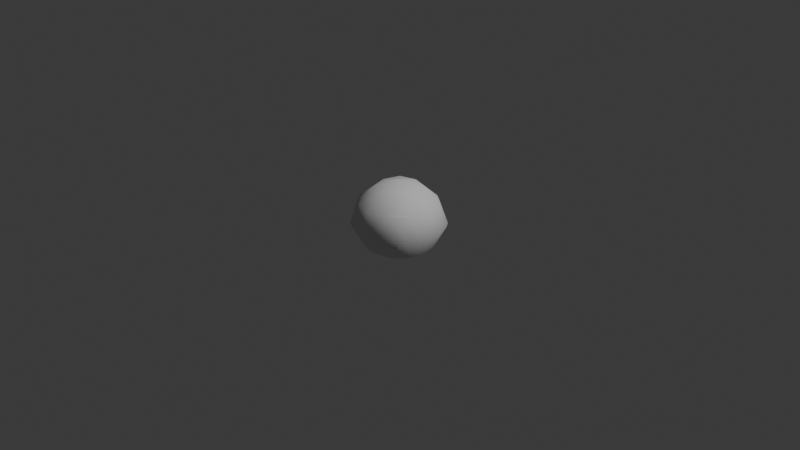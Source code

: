 # Source: rock-base.blend  (saved by Blender 4.1.10; exported with 4.5.12 LTS)
import bpy
from mathutils import Matrix  # noqa: F401  (used for matrix-valued properties, if any)

bpy.ops.wm.read_factory_settings(use_empty=True)
scene = bpy.context.scene
scene.name = 'Scene'

# ---- collections
col_collection = bpy.data.collections.new('Collection'); scene.collection.children.link(col_collection)

# ---- world
world_world = bpy.data.worlds.new('World'); scene.world = world_world
world_world.use_nodes = True; world_world.node_tree.nodes.clear()
_N = world_world.node_tree.nodes; _L = world_world.node_tree.links
n0 = _N.new('ShaderNodeOutputWorld'); n0.name = 'World Output'; n0.location = (300, 300)
n1 = _N.new('ShaderNodeBackground'); n1.name = 'Background'; n1.location = (10, 300)
n1.inputs[0].default_value = (0.05088, 0.05088, 0.05088, 1.0)
_L.new(n1.outputs[0], n0.inputs[0])
n0.is_active_output = True
world_world.color = (0.05088, 0.05088, 0.05088)
world_world.use_sun_shadow = False
world_world.sun_shadow_jitter_overblur = 0.0

# ---- cameras
cam_camera = bpy.data.cameras.new('Camera')
cam_camera.clip_end = 100.0
cam_camera.ortho_scale = 7.314

# ---- lights
light_light = bpy.data.lights.new('Light', 'POINT')
light_light.transmission_factor = 0.0
light_light.use_soft_falloff = False
light_light.energy = 1000.0
light_light.shadow_soft_size = 0.1
light_light.shadow_maximum_resolution = 0.006
light_light.use_absolute_resolution = True

# ---- meshes
me_plane = bpy.data.meshes.new('Plane')
me_plane.from_pydata([(-0.2686, -0.2686, -0.2593), (0.2686, -0.2686, -0.2593), (-0.2686, 0.2686, -0.2593), (0.2686, 0.2686, -0.2593), (-0.3264, 0.1632, -0.2593), (-0.3536, 1.624e-09, -0.2593), (-0.3264, -0.1632, -0.2593), (-0.1632, -0.3264, -0.2593), (2.533e-09, -0.3536, -0.2593), (0.1632, -0.3264, -0.2593), (0.3264, -0.1632, -0.2593), (0.3536, 1.624e-09, -0.2593), (0.3264, 0.1632, -0.2593), (0.1632, 0.3264, -0.2593), (2.533e-09, 0.3536, -0.2593), (-0.1632, 0.3264, -0.2593), (-0.2936, -0.3059, 0.2093), (2.059e-08, -0.4296, 0.2093), (0.2936, -0.3059, 0.2093), (-0.4173, -0.01231, 0.2093), (2.98e-08, -2.98e-08, 0.4343), (0.4173, -0.01231, 0.2093), (-0.2936, 0.2813, 0.2093), (-4.288e-09, 0.405, 0.2093), (0.2936, 0.2813, 0.2093), (-0.2979, 0.2234, -0.2593), (-0.3475, 0.08687, -0.2593), (-0.3475, -0.08687, -0.2593), (-0.2979, -0.2234, -0.2593), (-0.2234, -0.2979, -0.2593), (-0.08687, -0.3475, -0.2593), (0.08687, -0.3475, -0.2593), (0.2234, -0.2979, -0.2593), (0.2979, -0.2234, -0.2593), (0.3475, -0.08687, -0.2593), (0.3475, 0.08687, -0.2593), (0.2979, 0.2234, -0.2593), (0.2234, 0.2979, -0.2593), (0.08687, 0.3475, -0.2593), (-0.08687, 0.3475, -0.2593), (-0.2234, 0.2979, -0.2593), (-0.1848, -0.3819, 0.2093), (0.1848, -0.3819, 0.2093), (-0.3696, -0.1971, 0.2093), (2.952e-08, -0.2311, 0.3657), (0.3696, -0.1971, 0.2093), (-0.2311, -2.066e-08, 0.3657), (0.2311, -2.754e-08, 0.3657), (-0.3696, 0.1725, 0.2093), (1.575e-08, 0.2311, 0.3657), (0.3696, 0.1725, 0.2093), (-0.1848, 0.3573, 0.2093), (0.1848, 0.3573, 0.2093), (-0.27, -0.4049, -0.04227), (1.693e-08, -0.4718, -0.04227), (0.27, -0.4049, -0.04227), (0.4049, -0.27, -0.04227), (0.4718, -1.627e-08, -0.04227), (0.4049, 0.27, -0.04227), (0.27, 0.4049, -0.04227), (7.559e-09, 0.4718, -0.04227), (-0.27, 0.4049, -0.04227), (-0.4049, 0.27, -0.04227), (-0.4718, -1.158e-08, -0.04227), (-0.4049, -0.27, -0.04227), (-0.1742, -0.1742, 0.3657), (0.1742, -0.1742, 0.3657), (-0.1742, 0.1742, 0.3657), (0.1742, 0.1742, 0.3657), (-0.3501, -0.3501, -0.04227), (-0.1502, -0.4507, -0.04227), (0.1502, -0.4507, -0.04227), (0.3501, -0.3501, -0.04227), (0.4507, -0.1502, -0.04227), (0.4507, 0.1502, -0.04227), (0.3501, 0.3501, -0.04227), (0.1502, 0.4507, -0.04227), (-0.1502, 0.4507, -0.04227), (-0.3501, 0.3501, -0.04227), (-0.4507, 0.1502, -0.04227), (-0.4507, -0.1502, -0.04227)], [], [(16, 41, 65, 43), (41, 17, 44, 65), (65, 44, 20, 46), (43, 65, 46, 19), (17, 42, 66, 44), (42, 18, 45, 66), (66, 45, 21, 47), (44, 66, 47, 20), (19, 46, 67, 48), (46, 20, 49, 67), (67, 49, 23, 51), (48, 67, 51, 22), (20, 47, 68, 49), (47, 21, 50, 68), (68, 50, 24, 52), (49, 68, 52, 23), (0, 29, 69, 28), (29, 7, 53, 69), (69, 53, 16, 64), (28, 69, 64, 6), (7, 30, 70, 53), (30, 8, 54, 70), (70, 54, 17, 41), (53, 70, 41, 16), (8, 31, 71, 54), (31, 9, 55, 71), (71, 55, 18, 42), (54, 71, 42, 17), (9, 32, 72, 55), (32, 1, 33, 72), (72, 33, 10, 56), (55, 72, 56, 18), (18, 56, 73, 45), (56, 10, 34, 73), (73, 34, 11, 57), (45, 73, 57, 21), (21, 57, 74, 50), (57, 11, 35, 74), (74, 35, 12, 58), (50, 74, 58, 24), (24, 58, 75, 59), (58, 12, 36, 75), (75, 36, 3, 37), (59, 75, 37, 13), (23, 52, 76, 60), (52, 24, 59, 76), (76, 59, 13, 38), (60, 76, 38, 14), (22, 51, 77, 61), (51, 23, 60, 77), (77, 60, 14, 39), (61, 77, 39, 15), (4, 62, 78, 25), (62, 22, 61, 78), (78, 61, 15, 40), (25, 78, 40, 2), (5, 63, 79, 26), (63, 19, 48, 79), (79, 48, 22, 62), (26, 79, 62, 4), (6, 64, 80, 27), (64, 16, 43, 80), (80, 43, 19, 63), (27, 80, 63, 5)])
me_plane.polygons.foreach_set('use_smooth', [True] * 64)
_uv = me_plane.uv_layers.new(name='UVMap')
_uv.uv.foreach_set('vector', [0.25, 0.25, 0.375, 0.25, 0.375, 0.375, 0.25, 0.375, 0.375, 0.25, 0.5, 0.25, 0.5, 0.375, 0.375, 0.375, 0.375, 0.375, 0.5, 0.375, 0.5, 0.5, 0.375, 0.5, 0.25, 0.375, 0.375, 0.375, 0.375, 0.5, 0.25, 0.5, 0.5, 0.25, 0.625, 0.25, 0.625, 0.375, 0.5, 0.375, 0.625, 0.25, 0.75, 0.25, 0.75, 0.375, 0.625, 0.375, 0.625, 0.375, 0.75, 0.375, 0.75, 0.5, 0.625, 0.5, 0.5, 0.375, 0.625, 0.375, 0.625, 0.5, 0.5, 0.5, 0.25, 0.5, 0.375, 0.5, 0.375, 0.625, 0.25, 0.625, 0.375, 0.5, 0.5, 0.5, 0.5, 0.625, 0.375, 0.625, 0.375, 0.625, 0.5, 0.625, 0.5, 0.75, 0.375, 0.75, 0.25, 0.625, 0.375, 0.625, 0.375, 0.75, 0.25, 0.75, 0.5, 0.5, 0.625, 0.5, 0.625, 0.625, 0.5, 0.625, 0.625, 0.5, 0.75, 0.5, 0.75, 0.625, 0.625, 0.625, 0.625, 0.625, 0.75, 0.625, 0.75, 0.75, 0.625, 0.75, 0.5, 0.625, 0.625, 0.625, 0.625, 0.75, 0.5, 0.75, 0.0, 0.0, 0.125, 0.0, 0.125, 0.125, 0.0, 0.125, 0.125, 0.0, 0.25, 0.0, 0.25, 0.125, 0.125, 0.125, 0.125, 0.125, 0.25, 0.125, 0.25, 0.25, 0.125, 0.25, 0.0, 0.125, 0.125, 0.125, 0.125, 0.25, 0.0, 0.25, 0.25, 0.0, 0.375, 0.0, 0.375, 0.125, 0.25, 0.125, 0.375, 0.0, 0.5, 0.0, 0.5, 0.125, 0.375, 0.125, 0.375, 0.125, 0.5, 0.125, 0.5, 0.25, 0.375, 0.25, 0.25, 0.125, 0.375, 0.125, 0.375, 0.25, 0.25, 0.25, 0.5, 0.0, 0.625, 0.0, 0.625, 0.125, 0.5, 0.125, 0.625, 0.0, 0.75, 0.0, 0.75, 0.125, 0.625, 0.125, 0.625, 0.125, 0.75, 0.125, 0.75, 0.25, 0.625, 0.25, 0.5, 0.125, 0.625, 0.125, 0.625, 0.25, 0.5, 0.25, 0.75, 0.0, 0.875, 0.0, 0.875, 0.125, 0.75, 0.125, 0.875, 0.0, 1.0, 0.0, 1.0, 0.125, 0.875, 0.125, 0.875, 0.125, 1.0, 0.125, 1.0, 0.25, 0.875, 0.25, 0.75, 0.125, 0.875, 0.125, 0.875, 0.25, 0.75, 0.25, 0.75, 0.25, 0.875, 0.25, 0.875, 0.375, 0.75, 0.375, 0.875, 0.25, 1.0, 0.25, 1.0, 0.375, 0.875, 0.375, 0.875, 0.375, 1.0, 0.375, 1.0, 0.5, 0.875, 0.5, 0.75, 0.375, 0.875, 0.375, 0.875, 0.5, 0.75, 0.5, 0.75, 0.5, 0.875, 0.5, 0.875, 0.625, 0.75, 0.625, 0.875, 0.5, 1.0, 0.5, 1.0, 0.625, 0.875, 0.625, 0.875, 0.625, 1.0, 0.625, 1.0, 0.75, 0.875, 0.75, 0.75, 0.625, 0.875, 0.625, 0.875, 0.75, 0.75, 0.75, 0.75, 0.75, 0.875, 0.75, 0.875, 0.875, 0.75, 0.875, 0.875, 0.75, 1.0, 0.75, 1.0, 0.875, 0.875, 0.875, 0.875, 0.875, 1.0, 0.875, 1.0, 1.0, 0.875, 1.0, 0.75, 0.875, 0.875, 0.875, 0.875, 1.0, 0.75, 1.0, 0.5, 0.75, 0.625, 0.75, 0.625, 0.875, 0.5, 0.875, 0.625, 0.75, 0.75, 0.75, 0.75, 0.875, 0.625, 0.875, 0.625, 0.875, 0.75, 0.875, 0.75, 1.0, 0.625, 1.0, 0.5, 0.875, 0.625, 0.875, 0.625, 1.0, 0.5, 1.0, 0.25, 0.75, 0.375, 0.75, 0.375, 0.875, 0.25, 0.875, 0.375, 0.75, 0.5, 0.75, 0.5, 0.875, 0.375, 0.875, 0.375, 0.875, 0.5, 0.875, 0.5, 1.0, 0.375, 1.0, 0.25, 0.875, 0.375, 0.875, 0.375, 1.0, 0.25, 1.0, 0.0, 0.75, 0.125, 0.75, 0.125, 0.875, 0.0, 0.875, 0.125, 0.75, 0.25, 0.75, 0.25, 0.875, 0.125, 0.875, 0.125, 0.875, 0.25, 0.875, 0.25, 1.0, 0.125, 1.0, 0.0, 0.875, 0.125, 0.875, 0.125, 1.0, 0.0, 1.0, 0.0, 0.5, 0.125, 0.5, 0.125, 0.625, 0.0, 0.625, 0.125, 0.5, 0.25, 0.5, 0.25, 0.625, 0.125, 0.625, 0.125, 0.625, 0.25, 0.625, 0.25, 0.75, 0.125, 0.75, 0.0, 0.625, 0.125, 0.625, 0.125, 0.75, 0.0, 0.75, 0.0, 0.25, 0.125, 0.25, 0.125, 0.375, 0.0, 0.375, 0.125, 0.25, 0.25, 0.25, 0.25, 0.375, 0.125, 0.375, 0.125, 0.375, 0.25, 0.375, 0.25, 0.5, 0.125, 0.5, 0.0, 0.375, 0.125, 0.375, 0.125, 0.5, 0.0, 0.5])
me_plane.update()

# ---- objects
ob_light = bpy.data.objects.new('Light', light_light)
ob_camera = bpy.data.objects.new('Camera', cam_camera)
ob_plane = bpy.data.objects.new('Plane', me_plane)

# ---- transforms, parenting, visibility, modifiers, constraints
ob_light.location = (4.076, 1.005, 5.904)
ob_light.rotation_euler = (0.6503, 0.05522, 1.866)
ob_light.lock_rotations_4d = False
ob_light.empty_display_type = 'ARROWS'
ob_light.color = (0.0, 0.0, 0.0, 0.0)
ob_light.lineart.crease_threshold = 0.0
ob_camera.location = (7.359, -6.926, 4.958)
ob_camera.rotation_euler = (1.109, 0.0, 0.8149)
ob_camera.lock_rotations_4d = False
ob_camera.empty_display_type = 'ARROWS'
ob_camera.color = (0.0, 0.0, 0.0, 0.0)
ob_camera.display_type = 'WIRE'
ob_camera.lineart.crease_threshold = 0.0
ob_plane.location = (0.0, 0.0, 0.0)

# ---- collection membership
col_collection.objects.link(ob_light)
col_collection.objects.link(ob_camera)
col_collection.objects.link(ob_plane)

# ---- scene / render settings (as saved in the file)
scene.camera = ob_camera
scene.frame_start = 1; scene.frame_end = 250; scene.frame_set(1)
scene.render.engine = 'BLENDER_EEVEE_NEXT'
scene.cycles.sampling_pattern = 'TABULATED_SOBOL'
scene.eevee.ray_tracing_options.trace_max_roughness = 0.0
bpy.context.view_layer.update()
